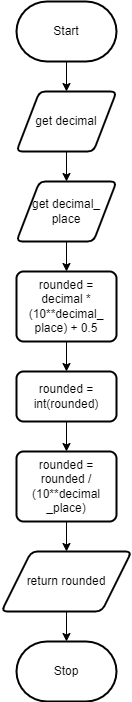

The diagram above was exported from draw.io. Its source (the exported page's mxGraphModel, read from the mxfile embedded in the PNG):
<mxGraphModel dx="802" dy="258" grid="1" gridSize="10" guides="1" tooltips="1" connect="1" arrows="1" fold="1" page="1" pageScale="1" pageWidth="827" pageHeight="1169" math="0" shadow="0">
  <root>
    <mxCell id="0" />
    <mxCell id="1" parent="0" />
    <mxCell id="11" style="edgeStyle=none;html=1;exitX=0.5;exitY=1;exitDx=0;exitDy=0;exitPerimeter=0;entryX=0.5;entryY=0;entryDx=0;entryDy=0;" edge="1" parent="1" source="2" target="3">
      <mxGeometry relative="1" as="geometry" />
    </mxCell>
    <mxCell id="2" value="Start" style="strokeWidth=2;html=1;shape=mxgraph.flowchart.terminator;whiteSpace=wrap;" vertex="1" parent="1">
      <mxGeometry x="40" y="40" width="100" height="60" as="geometry" />
    </mxCell>
    <mxCell id="12" style="edgeStyle=none;html=1;exitX=0.5;exitY=1;exitDx=0;exitDy=0;entryX=0.5;entryY=0;entryDx=0;entryDy=0;" edge="1" parent="1" source="3" target="4">
      <mxGeometry relative="1" as="geometry" />
    </mxCell>
    <mxCell id="3" value="get decimal" style="shape=parallelogram;html=1;strokeWidth=2;perimeter=parallelogramPerimeter;whiteSpace=wrap;rounded=1;arcSize=12;size=0.23;" vertex="1" parent="1">
      <mxGeometry x="40" y="130" width="100" height="60" as="geometry" />
    </mxCell>
    <mxCell id="13" style="edgeStyle=none;html=1;exitX=0.5;exitY=1;exitDx=0;exitDy=0;entryX=0.5;entryY=0;entryDx=0;entryDy=0;" edge="1" parent="1" source="4" target="5">
      <mxGeometry relative="1" as="geometry" />
    </mxCell>
    <mxCell id="4" value="get decimal_&lt;br&gt;place" style="shape=parallelogram;html=1;strokeWidth=2;perimeter=parallelogramPerimeter;whiteSpace=wrap;rounded=1;arcSize=12;size=0.23;" vertex="1" parent="1">
      <mxGeometry x="40" y="220" width="100" height="60" as="geometry" />
    </mxCell>
    <mxCell id="14" style="edgeStyle=none;html=1;exitX=0.5;exitY=1;exitDx=0;exitDy=0;entryX=0.5;entryY=0;entryDx=0;entryDy=0;" edge="1" parent="1" source="5" target="6">
      <mxGeometry relative="1" as="geometry" />
    </mxCell>
    <mxCell id="5" value="rounded = decimal * (10**decimal_&lt;br&gt;place) + 0.5" style="rounded=1;whiteSpace=wrap;html=1;absoluteArcSize=1;arcSize=14;strokeWidth=2;" vertex="1" parent="1">
      <mxGeometry x="40" y="310" width="100" height="70" as="geometry" />
    </mxCell>
    <mxCell id="15" style="edgeStyle=none;html=1;exitX=0.5;exitY=1;exitDx=0;exitDy=0;entryX=0.5;entryY=0;entryDx=0;entryDy=0;" edge="1" parent="1" source="6" target="8">
      <mxGeometry relative="1" as="geometry" />
    </mxCell>
    <mxCell id="6" value="rounded = int(rounded)" style="rounded=1;whiteSpace=wrap;html=1;absoluteArcSize=1;arcSize=14;strokeWidth=2;" vertex="1" parent="1">
      <mxGeometry x="40" y="410" width="100" height="50" as="geometry" />
    </mxCell>
    <mxCell id="16" style="edgeStyle=none;html=1;exitX=0.5;exitY=1;exitDx=0;exitDy=0;entryX=0.5;entryY=0;entryDx=0;entryDy=0;" edge="1" parent="1" source="8" target="9">
      <mxGeometry relative="1" as="geometry" />
    </mxCell>
    <mxCell id="8" value="rounded = rounded / (10**decimal&lt;br&gt;_place)" style="rounded=1;whiteSpace=wrap;html=1;absoluteArcSize=1;arcSize=14;strokeWidth=2;" vertex="1" parent="1">
      <mxGeometry x="40" y="490" width="100" height="70" as="geometry" />
    </mxCell>
    <mxCell id="17" style="edgeStyle=none;html=1;exitX=0.5;exitY=1;exitDx=0;exitDy=0;entryX=0.5;entryY=0;entryDx=0;entryDy=0;entryPerimeter=0;" edge="1" parent="1" source="9" target="10">
      <mxGeometry relative="1" as="geometry" />
    </mxCell>
    <mxCell id="9" value="return rounded" style="shape=parallelogram;html=1;strokeWidth=2;perimeter=parallelogramPerimeter;whiteSpace=wrap;rounded=1;arcSize=12;size=0.23;" vertex="1" parent="1">
      <mxGeometry x="25" y="590" width="130" height="60" as="geometry" />
    </mxCell>
    <mxCell id="10" value="Stop" style="strokeWidth=2;html=1;shape=mxgraph.flowchart.terminator;whiteSpace=wrap;" vertex="1" parent="1">
      <mxGeometry x="40" y="680" width="100" height="60" as="geometry" />
    </mxCell>
  </root>
</mxGraphModel>